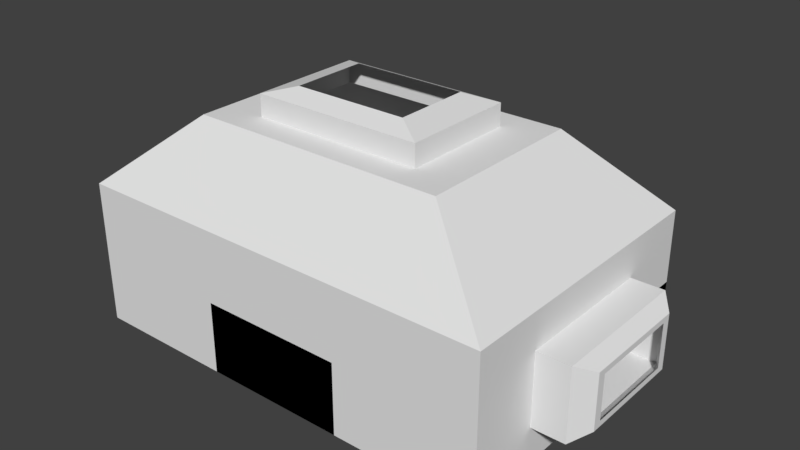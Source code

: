 # Source: room01_block1.blend  (saved by Blender 2.78.0; exported with 4.5.12 LTS)
import bpy
from mathutils import Matrix  # noqa: F401  (used for matrix-valued properties, if any)

bpy.ops.wm.read_factory_settings(use_empty=True)
scene = bpy.context.scene
scene.name = 'Scene'

# ---- collections
col_collection_1 = bpy.data.collections.new('Collection 1'); scene.collection.children.link(col_collection_1)

# ---- world
world_world = bpy.data.worlds.new('World'); scene.world = world_world
world_world.color = (0.05088, 0.05088, 0.05088)
world_world.use_sun_shadow = False
world_world.sun_shadow_jitter_overblur = 0.0
world_world.cycles.sampling_method = 'MANUAL'

# ---- meshes
me_cube_003 = bpy.data.meshes.new('Cube.003')
me_cube_003.from_pydata([(-1.0, -2.0, 0.0), (-1.0, -2.0, 1.0), (-1.0, -1.0, 0.0), (-1.0, -1.0, 1.0), (1.0, -2.0, 0.0), (1.0, -2.0, 1.0), (1.0, -1.0, 0.0), (1.0, -1.0, 1.0)], [], [(1, 3, 2, 0), (3, 7, 6, 2), (7, 5, 4, 6), (5, 1, 0, 4), (0, 2, 6, 4), (5, 7, 3, 1)])
me_cube_003.use_remesh_preserve_volume = False
me_cube_003.use_remesh_preserve_attributes = False
me_cube_003.use_mirror_vertex_groups = False
me_cube_003.update()
me_cube_002 = bpy.data.meshes.new('Cube.002')
me_cube_002.from_pydata([(0.0, 1.0, 0.0), (0.0, 1.0, 1.0), (0.0, 2.0, 0.0), (0.0, 2.0, 1.0), (3.0, 1.0, 0.0), (3.0, 1.0, 1.0), (3.0, 2.0, 0.0), (3.0, 2.0, 1.0)], [], [(1, 3, 2, 0), (3, 7, 6, 2), (7, 5, 4, 6), (5, 1, 0, 4), (0, 2, 6, 4), (5, 7, 3, 1)])
me_cube_002.use_remesh_preserve_volume = False
me_cube_002.use_remesh_preserve_attributes = False
me_cube_002.use_mirror_vertex_groups = False
me_cube_002.update()
me_cube_001 = bpy.data.meshes.new('Cube.001')
me_cube_001.from_pydata([(-1.0, -1.0, -1.0), (-0.4, -0.4, 2.0), (-1.0, 1.0, -1.0), (-0.4, 0.4, 2.0), (1.0, -1.0, -1.0), (0.4, -0.4, 2.0), (1.0, 1.0, -1.0), (0.4, 0.4, 2.0), (-1.0, -1.0, 1.0), (-1.0, 1.0, 1.0), (1.0, 1.0, 1.0), (1.0, -1.0, 1.0), (-0.6, -0.6, 2.0), (-0.6, 0.6, 2.0), (0.6, 0.6, 2.0), (0.6, -0.6, 2.0), (-0.2672, -0.2672, 2.415), (-0.2672, 0.2672, 2.415), (0.2672, 0.2672, 2.415), (0.2672, -0.2672, 2.415), (-0.4, -0.4, 2.302), (-0.4, 0.4, 2.302), (0.4, 0.4, 2.302), (0.4, -0.4, 2.302), (1.0, 1.0, 0.0), (1.0, 0.0, 1.0), (1.0, -1.0, 0.0), (1.0, 0.0, -1.0), (1.0, 1.0, -0.5), (1.0, -0.5, 1.0), (1.0, -1.0, -0.5), (1.0, 0.5, -1.0), (1.0, 1.0, 0.5), (1.0, 0.5, 1.0), (1.0, -1.0, 0.5), (1.0, -0.5, -1.0), (1.0, -0.5, 0.0), (1.0, 0.5, 0.0), (1.0, 0.0, 0.5), (1.0, 0.0, -0.5), (1.0, 0.5, -0.5), (1.0, 0.5, 0.5), (1.0, -0.5, 0.5), (1.0, -0.5, -0.5), (1.214, 0.3211, 0.0), (1.214, 0.0, -0.3021), (1.214, -0.3211, 0.0), (1.214, 0.0, 0.3021), (1.214, 0.3211, -0.3021), (1.214, 0.3211, 0.3021), (1.214, -0.3211, 0.3021), (1.214, -0.3211, -0.3021), (1.15, 0.5, -0.5), (1.15, 0.0, -0.5), (1.15, 0.5, 0.0), (1.15, 0.5, 0.5), (1.15, 0.0, 0.5), (1.15, -0.5, 0.5), (1.15, -0.5, 0.0), (1.15, -0.5, -0.5), (1.214, 0.3799, -0.3799), (1.214, 0.0, -0.3799), (1.214, 0.3799, 0.0), (1.214, 0.3799, 0.3799), (1.214, 0.0, 0.3799), (1.214, -0.3799, 0.3799), (1.214, -0.3799, 0.0), (1.214, -0.3799, -0.3799)], [], [(8, 0, 2, 9), (9, 2, 6, 28, 24, 32, 10), (43, 35, 4, 30), (11, 34, 26, 30, 4, 0, 8), (7, 5, 23, 22), (13, 12, 8, 9), (14, 13, 9, 10), (15, 14, 10, 33, 25, 29, 11), (12, 15, 11, 8), (3, 1, 12, 13), (7, 3, 13, 14), (5, 7, 14, 15), (1, 5, 15, 12), (1, 3, 21, 20), (5, 1, 20, 23), (3, 7, 22, 21), (17, 16, 20, 21), (18, 17, 21, 22), (19, 18, 22, 23), (16, 19, 23, 20), (42, 36, 26, 34), (40, 39, 53, 52), (40, 31, 27, 39), (36, 42, 57, 58), (24, 28, 40, 37), (28, 6, 31, 40), (33, 41, 38, 25), (10, 32, 41, 33), (32, 24, 37, 41), (29, 42, 34, 11), (25, 38, 42, 29), (37, 40, 52, 54), (36, 43, 30, 26), (39, 43, 59, 53), (39, 27, 35, 43), (42, 38, 56, 57), (41, 37, 54, 55), (43, 36, 58, 59), (38, 41, 55, 56), (61, 60, 52, 53), (60, 62, 54, 52), (63, 64, 56, 55), (62, 63, 55, 54), (64, 65, 57, 56), (65, 66, 58, 57), (67, 61, 53, 59), (66, 67, 59, 58), (45, 48, 60, 61), (48, 44, 62, 60), (49, 47, 64, 63), (44, 49, 63, 62), (47, 50, 65, 64), (50, 46, 66, 65), (51, 45, 61, 67), (46, 51, 67, 66)])
me_cube_001.use_remesh_preserve_volume = False
me_cube_001.use_remesh_preserve_attributes = False
me_cube_001.use_mirror_vertex_groups = False
me_cube_001.update()

# ---- objects
ob_cube_002 = bpy.data.objects.new('Cube.002', me_cube_003)
ob_cube_001 = bpy.data.objects.new('Cube.001', me_cube_002)
ob_cube = bpy.data.objects.new('Cube', me_cube_001)

# ---- transforms, parenting, visibility, modifiers, constraints
ob_cube_002.location = (0.0, 0.0, 0.0)
ob_cube_002.lineart.crease_threshold = 0.0
ob_cube_001.location = (0.0, 0.0, 0.0)
ob_cube_001.lineart.crease_threshold = 0.0
ob_cube.location = (0.0, 0.0, 1.0)
ob_cube.scale = (3.0, 2.0, 1.0)
ob_cube.lineart.crease_threshold = 0.0

# ---- collection membership
col_collection_1.objects.link(ob_cube_002)
col_collection_1.objects.link(ob_cube_001)
col_collection_1.objects.link(ob_cube)

# ---- scene / render settings (as saved in the file)
scene.frame_start = 1; scene.frame_end = 250; scene.frame_set(1)
scene.render.engine = 'BLENDER_EEVEE_NEXT'
scene.render.resolution_percentage = 50
scene.render.dither_intensity = 0.0
scene.cycles.use_denoising = False
scene.cycles.samples = 128
scene.cycles.sampling_pattern = 'TABULATED_SOBOL'
scene.cycles.light_sampling_threshold = 0.0
scene.cycles.use_adaptive_sampling = False
scene.cycles.use_light_tree = False
scene.cycles.blur_glossy = 0.0
scene.cycles.sample_clamp_indirect = 0.0
scene.view_settings.view_transform = 'Standard'
bpy.context.view_layer.update()

# ---- added for rendering (the .blend has no active camera and no usable light): camera, sun
cam_auto = bpy.data.cameras.new('AutoCamera')
cam_auto.lens = 50.0
cam_auto.sensor_width = 36.0
cam_auto.clip_end = 1000.0
ob_auto_camera = bpy.data.objects.new('AutoCamera', cam_auto)
scene.collection.objects.link(ob_auto_camera)
ob_auto_camera.location = (8.1582, -9.40546, 7.97805)
ob_auto_camera.rotation_euler = (1.09748, -7.21219e-08, 0.694738)
scene.camera = ob_auto_camera
light_auto_sun = bpy.data.lights.new('AutoSun', 'SUN')
light_auto_sun.energy = 3.0
light_auto_sun.angle = 0.0523599
ob_auto_sun = bpy.data.objects.new('AutoSun', light_auto_sun)
scene.collection.objects.link(ob_auto_sun)
ob_auto_sun.rotation_euler = (0.872665, 0.174533, 0.523599)
bpy.context.view_layer.update()
